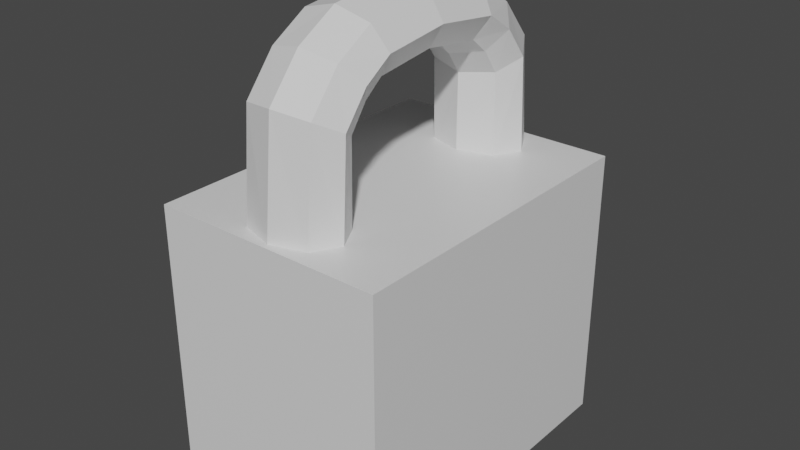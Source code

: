 # Source: simpele_lock.blend  (saved by Blender 2.92.15; exported with 4.5.12 LTS)
import bpy
from mathutils import Matrix  # noqa: F401  (used for matrix-valued properties, if any)

bpy.ops.wm.read_factory_settings(use_empty=True)
scene = bpy.context.scene
scene.name = 'Scene'

# ---- collections
col_collection = bpy.data.collections.new('Collection'); scene.collection.children.link(col_collection)

# ---- materials (node trees are filled in below, after node groups)
mat_material = bpy.data.materials.new('Material')
mat_material.alpha_threshold = 0.0
mat_material.use_transparent_shadow = False
mat_material.line_color = (0.0, 0.0, 0.0, 1.0)

# ---- material node trees
mat_material.use_nodes = True; mat_material.node_tree.nodes.clear()
_N = mat_material.node_tree.nodes; _L = mat_material.node_tree.links
n0 = _N.new('ShaderNodeOutputMaterial'); n0.name = 'Material Output'; n0.location = (300, 300)
n1 = _N.new('ShaderNodeBsdfPrincipled'); n1.name = 'Principled BSDF'; n1.location = (10, 300)
n1.distribution = 'GGX'
n1.subsurface_method = 'BURLEY'
n1.inputs[2].default_value = 0.4
n1.inputs[3].default_value = 1.45
n1.inputs[27].default_value = (0.0, 0.0, 0.0, 1.0)
n1.inputs[28].default_value = 1.0
_L.new(n1.outputs[0], n0.inputs[0])
n0.is_active_output = True

# ---- world
world_world = bpy.data.worlds.new('World'); scene.world = world_world
world_world.use_nodes = True; world_world.node_tree.nodes.clear()
_N = world_world.node_tree.nodes; _L = world_world.node_tree.links
n0 = _N.new('ShaderNodeOutputWorld'); n0.name = 'World Output'; n0.location = (300, 300)
n1 = _N.new('ShaderNodeBackground'); n1.name = 'Background'; n1.location = (10, 300)
n1.inputs[0].default_value = (0.05088, 0.05088, 0.05088, 1.0)
_L.new(n1.outputs[0], n0.inputs[0])
n0.is_active_output = True
world_world.color = (0.05088, 0.05088, 0.05088)
world_world.use_sun_shadow = False
world_world.sun_shadow_jitter_overblur = 0.0

# ---- meshes
me_cylinder_002 = bpy.data.meshes.new('Cylinder.002')
me_cylinder_002.from_pydata([(0.05, 0.07, 0.0), (0.05, -0.07, 0.0), (-0.05, 0.07, 0.0), (-0.05, -0.07, 0.0), (0.05, 0.07, 0.12), (0.05, 0.07, 0.0), (0.05, -0.07, 0.12), (0.05, -0.07, 0.0), (-0.05, 0.07, 0.12), (-0.05, 0.07, 0.0), (-0.05, -0.07, 0.12), (-0.05, -0.07, 0.0)], [], [(2, 0, 1, 3), (4, 8, 10, 6), (7, 6, 10, 11), (11, 10, 8, 9), (5, 4, 6, 7), (9, 8, 4, 5)])
_uv = me_cylinder_002.uv_layers.new(name='UVMap')
_uv.uv.foreach_set('vector', [0.8471, 0.2829, 0.8471, 0.5176, 0.5184, 0.5176, 0.5184, 0.2829, 0.0004015, 0.2821, 0.2351, 0.2821, 0.2351, 0.6107, 0.0004015, 0.6107, 0.8001, 0.0004015, 0.8001, 0.2821, 0.5654, 0.2821, 0.5654, 0.0004015, 0.5646, 0.0004015, 0.5646, 0.2821, 0.2359, 0.2821, 0.2359, 0.0004015, 0.2359, 0.2829, 0.5176, 0.2829, 0.5176, 0.6115, 0.2359, 0.6115, 0.2351, 0.0004015, 0.2351, 0.2821, 0.0004015, 0.2821, 0.0004015, 0.0004015])
me_cylinder_002.materials.append(mat_material)
me_cylinder_002.use_remesh_fix_poles = True
me_cylinder_002.use_remesh_preserve_attributes = False
me_cylinder_002.use_mirror_vertex_groups = False
me_cylinder_002.update()
me_cylinder_003 = bpy.data.meshes.new('Cylinder.003')
me_cylinder_003.from_pydata([(-2.043e-10, 0.045, 0.0128), (-2.043e-10, -0.045, 0.0128), (0.009051, 0.045, 0.009051), (0.009051, -0.045, 0.009051), (0.0128, 0.045, -1.49e-08), (0.0128, -0.045, -1.49e-08), (0.009051, 0.045, -0.009051), (0.009051, -0.045, -0.009051), (-1.323e-09, 0.045, -0.0128), (-1.323e-09, -0.045, -0.0128), (-0.009051, 0.045, -0.009051), (-0.009051, -0.045, -0.009051), (-0.0128, 0.045, -1.49e-08), (-0.0128, -0.045, -1.49e-08), (-0.009051, 0.045, 0.009051), (-0.009051, -0.045, 0.009051)], [], [(0, 1, 3, 2), (2, 3, 5, 4), (4, 5, 7, 6), (6, 7, 9, 8), (8, 9, 11, 10), (10, 11, 13, 12), (11, 9, 15, 13), (12, 13, 15, 14), (14, 15, 1, 0), (8, 10, 12, 14), (9, 7, 1, 15), (3, 1, 7, 5), (6, 8, 14, 0), (0, 2, 4, 6)])
_uv = me_cylinder_003.uv_layers.new(name='UVMap')
_uv.uv.foreach_set('vector', [0.2359, 0.7637, 0.4678, 0.7637, 0.4678, 0.789, 0.2359, 0.789, 0.2359, 0.789, 0.4678, 0.789, 0.4678, 0.8142, 0.2359, 0.8142, 0.2359, 0.6123, 0.4678, 0.6123, 0.4678, 0.6376, 0.2359, 0.6376, 0.2359, 0.6376, 0.4678, 0.6376, 0.4678, 0.6628, 0.2359, 0.6628, 0.2359, 0.6628, 0.4678, 0.6628, 0.4678, 0.688, 0.2359, 0.688, 0.2359, 0.688, 0.4678, 0.688, 0.4678, 0.7133, 0.2359, 0.7133, 0.9088, 0.3007, 0.9088, 0.326, 0.8657, 0.2829, 0.891, 0.2829, 0.2359, 0.7133, 0.4678, 0.7133, 0.4678, 0.7385, 0.2359, 0.7385, 0.2359, 0.7385, 0.4678, 0.7385, 0.4678, 0.7637, 0.2359, 0.7637, 0.8479, 0.3625, 0.8657, 0.3446, 0.891, 0.3446, 0.9088, 0.3625, 0.9088, 0.326, 0.891, 0.3438, 0.8479, 0.3007, 0.8657, 0.2829, 0.8479, 0.326, 0.8479, 0.3007, 0.891, 0.3438, 0.8657, 0.3438, 0.8479, 0.3877, 0.8479, 0.3625, 0.9088, 0.3625, 0.9088, 0.3877, 0.9088, 0.3877, 0.891, 0.4055, 0.8657, 0.4055, 0.8479, 0.3877])
me_cylinder_003.materials.append(mat_material)
me_cylinder_003.use_remesh_fix_poles = True
me_cylinder_003.use_remesh_preserve_attributes = False
me_cylinder_003.use_mirror_vertex_groups = False
me_cylinder_003.update()
me_cylinder_004 = bpy.data.meshes.new('Cylinder.004')
me_cylinder_004.from_pydata([(1.436e-10, 0.045, 0.013), (1.436e-10, -0.045, 0.013), (0.009192, 0.045, 0.009192), (0.009192, -0.045, 0.009192), (0.013, 0.045, 0.0), (0.013, -0.045, 0.0), (0.009192, 0.045, -0.009192), (0.009192, -0.045, -0.009192), (-9.929e-10, 0.045, -0.013), (-9.929e-10, -0.045, -0.013), (-0.009192, 0.045, -0.009192), (-0.009192, -0.045, -0.009192), (-0.013, 0.045, 0.0), (-0.013, -0.045, 0.0), (-0.009192, 0.045, 0.009192), (-0.009192, -0.045, 0.009192)], [], [(0, 1, 3, 2), (2, 3, 5, 4), (4, 5, 7, 6), (6, 7, 9, 8), (8, 9, 11, 10), (10, 11, 13, 12), (11, 9, 15, 13), (12, 13, 15, 14), (14, 15, 1, 0), (8, 10, 12, 14), (9, 7, 1, 15), (3, 1, 7, 5), (6, 8, 14, 0), (0, 2, 4, 6)])
_uv = me_cylinder_004.uv_layers.new(name='UVMap')
_uv.uv.foreach_set('vector', [0.5184, 0.7496, 0.7476, 0.7496, 0.7476, 0.7749, 0.5184, 0.7749, 0.5184, 0.7749, 0.7476, 0.7749, 0.7476, 0.8003, 0.5184, 0.8003, 0.7511, 0.7476, 0.7511, 0.5184, 0.7764, 0.5184, 0.7764, 0.7476, 0.7764, 0.7476, 0.7764, 0.5184, 0.8017, 0.5184, 0.8017, 0.7476, 0.8017, 0.7476, 0.8017, 0.5184, 0.8271, 0.5184, 0.8271, 0.7476, 0.8271, 0.7476, 0.8271, 0.5184, 0.8524, 0.5184, 0.8524, 0.7476, 0.08099, 0.8785, 0.06307, 0.8606, 0.1242, 0.8606, 0.1063, 0.8785, 0.8524, 0.7476, 0.8524, 0.5184, 0.8777, 0.5184, 0.8777, 0.7476, 0.5184, 0.7243, 0.7476, 0.7243, 0.7476, 0.7496, 0.5184, 0.7496, 0.1862, 0.8606, 0.1683, 0.8785, 0.1429, 0.8785, 0.125, 0.8606, 0.06307, 0.8606, 0.06307, 0.8353, 0.1242, 0.8353, 0.1242, 0.8606, 0.1063, 0.8174, 0.1242, 0.8353, 0.06307, 0.8353, 0.08099, 0.8174, 0.1862, 0.8353, 0.1862, 0.8606, 0.125, 0.8606, 0.125, 0.8353, 0.125, 0.8353, 0.1429, 0.8174, 0.1683, 0.8174, 0.1862, 0.8353])
me_cylinder_004.materials.append(mat_material)
me_cylinder_004.use_remesh_fix_poles = True
me_cylinder_004.use_remesh_preserve_attributes = False
me_cylinder_004.use_mirror_vertex_groups = False
me_cylinder_004.update()
me_cylinder_005 = bpy.data.meshes.new('Cylinder.005')
me_cylinder_005.from_pydata([(1.436e-10, 0.045, 0.013), (1.436e-10, -0.045, 0.013), (0.009192, 0.045, 0.009192), (0.009192, -0.045, 0.009192), (0.013, 0.045, 0.0), (0.013, -0.045, -3.725e-09), (0.009192, 0.045, -0.009192), (0.009192, -0.045, -0.009192), (-9.929e-10, 0.045, -0.013), (-9.929e-10, -0.045, -0.013), (-0.009192, 0.045, -0.009192), (-0.009192, -0.045, -0.009192), (-0.013, 0.045, 0.0), (-0.013, -0.045, -3.725e-09), (-0.009192, 0.045, 0.009192), (-0.009192, -0.045, 0.009192)], [], [(0, 1, 3, 2), (2, 3, 5, 4), (4, 5, 7, 6), (6, 7, 9, 8), (8, 9, 11, 10), (10, 11, 13, 12), (11, 9, 15, 13), (12, 13, 15, 14), (14, 15, 1, 0), (8, 10, 12, 14), (9, 7, 1, 15), (3, 1, 7, 5), (6, 8, 14, 0), (0, 2, 4, 6)])
_uv = me_cylinder_005.uv_layers.new(name='UVMap')
_uv.uv.foreach_set('vector', [0.0004015, 0.7653, 0.2322, 0.7653, 0.2322, 0.7909, 0.0004015, 0.7909, 0.0004015, 0.7909, 0.2322, 0.7909, 0.2322, 0.8166, 0.0004015, 0.8166, 0.0004015, 0.6115, 0.2322, 0.6115, 0.2322, 0.6372, 0.0004015, 0.6372, 0.0004015, 0.6372, 0.2322, 0.6372, 0.2322, 0.6628, 0.0004015, 0.6628, 0.0004015, 0.6628, 0.2322, 0.6628, 0.2322, 0.6884, 0.0004015, 0.6884, 0.0004015, 0.6884, 0.2322, 0.6884, 0.2322, 0.7141, 0.0004015, 0.7141, 0.8575, 0.7484, 0.8756, 0.7665, 0.8137, 0.7665, 0.8319, 0.7484, 0.0004015, 0.7141, 0.2322, 0.7141, 0.2322, 0.7397, 0.0004015, 0.7397, 0.0004015, 0.7397, 0.2322, 0.7397, 0.2322, 0.7653, 0.0004015, 0.7653, 0.04415, 0.8792, 0.01852, 0.8792, 0.0004015, 0.8611, 0.0004015, 0.8355, 0.8756, 0.7665, 0.8756, 0.7921, 0.8137, 0.7921, 0.8137, 0.7665, 0.8319, 0.8103, 0.8137, 0.7921, 0.8756, 0.7921, 0.8575, 0.8103, 0.06227, 0.8611, 0.04415, 0.8792, 0.0004015, 0.8355, 0.01852, 0.8174, 0.01852, 0.8174, 0.04415, 0.8174, 0.06227, 0.8355, 0.06227, 0.8611])
me_cylinder_005.materials.append(mat_material)
me_cylinder_005.use_remesh_fix_poles = True
me_cylinder_005.use_remesh_preserve_attributes = False
me_cylinder_005.use_mirror_vertex_groups = False
me_cylinder_005.update()
me_cylinder_006 = bpy.data.meshes.new('Cylinder.006')
me_cylinder_006.from_pydata([(1.436e-10, 0.045, 0.013), (1.436e-10, -0.045, 0.013), (0.009192, 0.045, 0.009192), (0.009192, -0.045, 0.009192), (0.013, 0.045, -1.863e-09), (0.013, -0.045, -1.863e-09), (0.009192, 0.045, -0.009192), (0.009192, -0.045, -0.009192), (-9.929e-10, 0.045, -0.013), (-9.929e-10, -0.045, -0.013), (-0.009192, 0.045, -0.009192), (-0.009192, -0.045, -0.009192), (-0.013, 0.045, -1.863e-09), (-0.013, -0.045, -1.863e-09), (-0.009192, 0.045, 0.009192), (-0.009192, -0.045, 0.009192)], [], [(0, 1, 3, 2), (2, 3, 5, 4), (4, 5, 7, 6), (6, 7, 9, 8), (8, 9, 11, 10), (10, 11, 13, 12), (11, 9, 15, 13), (12, 13, 15, 14), (14, 15, 1, 0), (8, 10, 12, 14), (9, 7, 1, 15), (3, 1, 7, 5), (6, 8, 14, 0), (0, 2, 4, 6)])
_uv = me_cylinder_006.uv_layers.new(name='UVMap')
_uv.uv.foreach_set('vector', [0.5184, 0.6722, 0.7503, 0.6722, 0.7503, 0.6978, 0.5184, 0.6978, 0.5184, 0.6978, 0.7503, 0.6978, 0.7503, 0.7235, 0.5184, 0.7235, 0.5184, 0.5184, 0.7503, 0.5184, 0.7503, 0.5441, 0.5184, 0.5441, 0.5184, 0.5441, 0.7503, 0.5441, 0.7503, 0.5697, 0.5184, 0.5697, 0.5184, 0.5697, 0.7503, 0.5697, 0.7503, 0.5953, 0.5184, 0.5953, 0.5184, 0.5953, 0.7503, 0.5953, 0.7503, 0.621, 0.5184, 0.621, 0.8447, 0.1794, 0.8628, 0.1975, 0.8009, 0.1975, 0.8191, 0.1794, 0.5184, 0.621, 0.7503, 0.621, 0.7503, 0.6466, 0.5184, 0.6466, 0.5184, 0.6466, 0.7503, 0.6466, 0.7503, 0.6722, 0.5184, 0.6722, 0.7948, 0.8103, 0.7692, 0.8103, 0.7511, 0.7921, 0.7511, 0.7665, 0.8628, 0.1975, 0.8628, 0.2231, 0.8009, 0.2231, 0.8009, 0.1975, 0.8191, 0.2412, 0.8009, 0.2231, 0.8628, 0.2231, 0.8447, 0.2412, 0.8129, 0.7921, 0.7948, 0.8103, 0.7511, 0.7665, 0.7692, 0.7484, 0.7692, 0.7484, 0.7948, 0.7484, 0.8129, 0.7665, 0.8129, 0.7921])
me_cylinder_006.materials.append(mat_material)
me_cylinder_006.use_remesh_fix_poles = True
me_cylinder_006.use_remesh_preserve_attributes = False
me_cylinder_006.use_mirror_vertex_groups = False
me_cylinder_006.update()
me_cylinder_008 = bpy.data.meshes.new('Cylinder.008')
me_cylinder_008.from_pydata([(4.657e-10, -0.06822, 0.0), (0.01478, -0.06365, 0.0), (0.02091, -0.05264, 7.451e-09), (0.01478, -0.04162, 7.451e-09), (-1.397e-09, -0.03706, 7.451e-09), (-0.01478, -0.04162, 7.451e-09), (-0.02091, -0.05264, 7.451e-09), (-0.01478, -0.06365, 0.0), (4.657e-10, -0.06364, 0.04976), (0.01478, -0.05975, 0.04761), (0.02091, -0.05034, 0.04242), (0.01478, -0.04093, 0.03724), (-1.397e-09, -0.03703, 0.03509), (-0.01478, -0.04093, 0.03724), (-0.02091, -0.05034, 0.04242), (-0.01478, -0.05975, 0.04761), (3.376e-09, -0.04935, 0.06692), (0.01478, -0.04664, 0.0636), (0.02091, -0.0401, 0.05557), (0.01478, -0.03356, 0.04755), (1.513e-09, -0.03085, 0.04422), (-0.01478, -0.03356, 0.04755), (-0.02091, -0.0401, 0.05557), (-0.01478, -0.04664, 0.0636), (3.376e-09, -0.03166, 0.07726), (0.01478, -0.03064, 0.07324), (0.02091, -0.02819, 0.06352), (0.01478, -0.02574, 0.0538), (1.513e-09, -0.02473, 0.04977), (-0.01478, -0.02574, 0.0538), (-0.02091, -0.02819, 0.06352), (-0.01478, -0.03064, 0.07324), (4.657e-10, 0.06822, -7.451e-09), (0.01478, 0.06365, -7.451e-09), (0.02091, 0.05264, 0.0), (0.01478, 0.04162, 7.451e-09), (-1.397e-09, 0.03706, 7.451e-09), (-0.01478, 0.04162, 7.451e-09), (-0.02091, 0.05264, 0.0), (-0.01478, 0.06365, -7.451e-09), (4.657e-10, 0.06364, 0.04976), (0.01478, 0.05975, 0.04761), (0.02091, 0.05034, 0.04242), (0.01478, 0.04093, 0.03724), (-1.397e-09, 0.03703, 0.03509), (-0.01478, 0.04093, 0.03724), (-0.02091, 0.05034, 0.04242), (-0.01478, 0.05975, 0.04761), (3.376e-09, 0.04935, 0.06692), (0.01478, 0.04664, 0.0636), (0.02091, 0.0401, 0.05557), (0.01478, 0.03356, 0.04755), (1.513e-09, 0.03085, 0.04422), (-0.01478, 0.03356, 0.04755), (-0.02091, 0.0401, 0.05557), (-0.01478, 0.04664, 0.0636), (3.376e-09, 0.03166, 0.07726), (0.01478, 0.03064, 0.07324), (0.02091, 0.02819, 0.06352), (0.01478, 0.02574, 0.0538), (1.513e-09, 0.02473, 0.04977), (-0.01478, 0.02574, 0.0538), (-0.02091, 0.02819, 0.06352), (-0.01478, 0.03064, 0.07324), (2.852e-09, -9.612e-05, 0.08108), (0.01478, -6.796e-05, 0.07695), (0.02091, 4.657e-10, 0.06698), (0.01478, 6.796e-05, 0.05701), (1.048e-09, 9.612e-05, 0.05288), (-0.01478, 6.796e-05, 0.05701), (-0.02091, 4.657e-10, 0.06698), (-0.01478, -6.796e-05, 0.07695)], [], [(3, 11, 10, 2), (4, 12, 11, 3), (5, 13, 12, 4), (6, 14, 13, 5), (7, 15, 14, 6), (0, 8, 15, 7), (4, 3, 6, 5), (9, 17, 16, 8), (12, 20, 19, 11), (2, 10, 9, 1), (8, 16, 23, 15), (10, 18, 17, 9), (14, 15, 23, 22), (13, 21, 20, 12), (11, 19, 18, 10), (14, 22, 21, 13), (19, 20, 28, 27), (17, 18, 26, 25), (22, 23, 31, 30), (20, 21, 29, 28), (18, 19, 27, 26), (16, 17, 25, 24), (23, 16, 24, 31), (21, 22, 30, 29), (1, 9, 8, 0), (25, 65, 64, 24), (35, 34, 42, 43), (36, 35, 43, 44), (37, 36, 44, 45), (38, 37, 45, 46), (39, 38, 46, 47), (32, 39, 47, 40), (36, 37, 38, 35), (41, 40, 48, 49), (44, 43, 51, 52), (34, 33, 41, 42), (40, 47, 55, 48), (42, 41, 49, 50), (46, 54, 55, 47), (45, 44, 52, 53), (43, 42, 50, 51), (46, 45, 53, 54), (51, 59, 60, 52), (49, 57, 58, 50), (54, 62, 63, 55), (52, 60, 61, 53), (50, 58, 59, 51), (48, 56, 57, 49), (55, 63, 56, 48), (53, 61, 62, 54), (62, 61, 69, 70), (63, 62, 70, 71), (60, 68, 69, 61), (59, 58, 66, 67), (56, 63, 71, 64), (60, 59, 67, 68), (58, 57, 65, 66), (57, 56, 64, 65), (33, 32, 40, 41), (24, 64, 71, 31), (26, 66, 65, 25), (27, 67, 66, 26), (31, 71, 70, 30), (30, 70, 69, 29), (29, 69, 68, 28), (28, 68, 67, 27), (35, 38, 39, 34), (32, 33, 34, 39), (3, 2, 7, 6), (0, 7, 2, 1)])
_uv = me_cylinder_008.uv_layers.new(name='UVMap')
_uv.uv.foreach_set('vector', [0.2638, 0.8285, 0.2716, 0.9108, 0.2476, 0.9243, 0.2359, 0.8307, 0.298, 0.8255, 0.3049, 0.9031, 0.2716, 0.9108, 0.2638, 0.8285, 0.3322, 0.8225, 0.3392, 0.9048, 0.3049, 0.9031, 0.298, 0.8255, 0.3601, 0.8197, 0.3651, 0.9138, 0.3392, 0.9048, 0.3322, 0.8225, 0.3879, 0.8169, 0.391, 0.9228, 0.3651, 0.9138, 0.3601, 0.8197, 0.4222, 0.815, 0.4252, 0.9259, 0.391, 0.9228, 0.3879, 0.8169, 0.867, 0.05494, 0.8477, 0.0833, 0.8477, 0.0004015, 0.867, 0.0206, 0.9542, 0.8176, 0.9519, 0.8619, 0.9203, 0.8634, 0.9193, 0.815, 0.797, 0.8385, 0.7993, 0.8641, 0.7633, 0.8689, 0.7621, 0.8398, 0.4845, 0.8163, 0.4845, 0.9106, 0.4591, 0.921, 0.4565, 0.815, 0.9193, 0.815, 0.9203, 0.8634, 0.8887, 0.8631, 0.8845, 0.819, 0.981, 0.8236, 0.9779, 0.8605, 0.9519, 0.8619, 0.9542, 0.8176, 0.858, 0.8263, 0.8845, 0.819, 0.8887, 0.8631, 0.863, 0.8627, 0.8315, 0.8334, 0.8356, 0.8622, 0.7993, 0.8641, 0.797, 0.8385, 0.7621, 0.8398, 0.7633, 0.8689, 0.7362, 0.8746, 0.7346, 0.8375, 0.858, 0.8263, 0.863, 0.8627, 0.8356, 0.8622, 0.8315, 0.8334, 0.7633, 0.8689, 0.7993, 0.8641, 0.8011, 0.8827, 0.7675, 0.8917, 0.9519, 0.8619, 0.9779, 0.8605, 0.981, 0.893, 0.9556, 0.9026, 0.863, 0.8627, 0.8887, 0.8631, 0.8864, 0.9037, 0.8608, 0.8949, 0.7993, 0.8641, 0.8356, 0.8622, 0.8357, 0.8853, 0.8011, 0.8827, 0.7362, 0.8746, 0.7633, 0.8689, 0.7675, 0.8917, 0.7449, 0.906, 0.9203, 0.8634, 0.9519, 0.8619, 0.9556, 0.9026, 0.921, 0.9069, 0.8887, 0.8631, 0.9203, 0.8634, 0.921, 0.9069, 0.8864, 0.9037, 0.8356, 0.8622, 0.863, 0.8627, 0.8608, 0.8949, 0.8357, 0.8853, 0.4565, 0.815, 0.4591, 0.921, 0.4252, 0.9259, 0.4222, 0.815, 0.5112, 0.9959, 0.5115, 0.9276, 0.5456, 0.9267, 0.5453, 0.9972, 0.5132, 0.9123, 0.4853, 0.9102, 0.497, 0.8166, 0.5209, 0.8301, 0.5474, 0.9154, 0.5132, 0.9123, 0.5209, 0.8301, 0.5543, 0.8378, 0.5816, 0.9184, 0.5474, 0.9154, 0.5543, 0.8378, 0.5885, 0.8361, 0.6094, 0.9212, 0.5816, 0.9184, 0.5885, 0.8361, 0.6144, 0.8271, 0.6373, 0.924, 0.6094, 0.9212, 0.6144, 0.8271, 0.6404, 0.8181, 0.6715, 0.9259, 0.6373, 0.924, 0.6404, 0.8181, 0.6745, 0.815, 0.867, 0.124, 0.867, 0.1584, 0.8477, 0.1786, 0.8477, 0.09565, 0.9542, 0.997, 0.9193, 0.9996, 0.9203, 0.9512, 0.9519, 0.9527, 0.797, 0.9761, 0.7621, 0.9748, 0.7633, 0.9457, 0.7993, 0.9505, 0.7338, 0.9245, 0.7059, 0.9259, 0.7084, 0.8199, 0.7338, 0.8303, 0.9193, 0.9996, 0.8845, 0.9956, 0.8887, 0.9515, 0.9203, 0.9512, 0.981, 0.991, 0.9542, 0.997, 0.9519, 0.9527, 0.9779, 0.9541, 0.858, 0.9884, 0.863, 0.952, 0.8887, 0.9515, 0.8845, 0.9956, 0.8315, 0.9812, 0.797, 0.9761, 0.7993, 0.9505, 0.8356, 0.9525, 0.7621, 0.9748, 0.7346, 0.9771, 0.7362, 0.94, 0.7633, 0.9457, 0.858, 0.9884, 0.8315, 0.9812, 0.8356, 0.9525, 0.863, 0.952, 0.7633, 0.9457, 0.7675, 0.9229, 0.8011, 0.9319, 0.7993, 0.9505, 0.9519, 0.9527, 0.9556, 0.912, 0.981, 0.9216, 0.9779, 0.9541, 0.863, 0.952, 0.8608, 0.9197, 0.8864, 0.9109, 0.8887, 0.9515, 0.7993, 0.9505, 0.8011, 0.9319, 0.8357, 0.9293, 0.8356, 0.9525, 0.7362, 0.94, 0.7449, 0.9086, 0.7675, 0.9229, 0.7633, 0.9457, 0.9203, 0.9512, 0.921, 0.9077, 0.9556, 0.912, 0.9519, 0.9527, 0.8887, 0.9515, 0.8864, 0.9109, 0.921, 0.9077, 0.9203, 0.9512, 0.8356, 0.9525, 0.8357, 0.9293, 0.8608, 0.9197, 0.863, 0.952, 0.3559, 0.9303, 0.3818, 0.9329, 0.382, 0.9904, 0.3562, 0.9933, 0.33, 0.9276, 0.3559, 0.9303, 0.3562, 0.9933, 0.3304, 0.9963, 0.4159, 0.934, 0.416, 0.9891, 0.382, 0.9904, 0.3818, 0.9329, 0.45, 0.9328, 0.4759, 0.93, 0.4759, 0.9931, 0.4501, 0.9902, 0.2959, 0.9267, 0.33, 0.9276, 0.3304, 0.9963, 0.2964, 0.9977, 0.4159, 0.934, 0.45, 0.9328, 0.4501, 0.9902, 0.416, 0.9891, 0.2359, 0.931, 0.2619, 0.9281, 0.2623, 0.9967, 0.2365, 0.9941, 0.2619, 0.9281, 0.2959, 0.9267, 0.2964, 0.9977, 0.2623, 0.9967, 0.7059, 0.9259, 0.6715, 0.9259, 0.6745, 0.815, 0.7084, 0.8199, 0.5453, 0.9972, 0.5456, 0.9267, 0.5796, 0.9279, 0.5793, 0.9962, 0.4853, 0.993, 0.4857, 0.93, 0.5115, 0.9276, 0.5112, 0.9959, 0.6993, 0.991, 0.6994, 0.9332, 0.7252, 0.9307, 0.7252, 0.9937, 0.5793, 0.9962, 0.5796, 0.9279, 0.6055, 0.9305, 0.6053, 0.9935, 0.6053, 0.9935, 0.6055, 0.9305, 0.6313, 0.9331, 0.6312, 0.9909, 0.6312, 0.9909, 0.6313, 0.9331, 0.6653, 0.9343, 0.6652, 0.9898, 0.6652, 0.9898, 0.6653, 0.9343, 0.6994, 0.9332, 0.6993, 0.991, 0.8477, 0.09565, 0.8477, 0.1786, 0.8203, 0.1728, 0.8203, 0.08988, 0.8009, 0.1444, 0.8009, 0.1101, 0.8203, 0.08988, 0.8203, 0.1728, 0.8477, 0.0833, 0.8203, 0.08908, 0.8203, 0.006176, 0.8477, 0.0004015, 0.8009, 0.03454, 0.8203, 0.006176, 0.8203, 0.08908, 0.8009, 0.06888])
me_cylinder_008.materials.append(mat_material)
me_cylinder_008.use_remesh_fix_poles = True
me_cylinder_008.use_remesh_preserve_attributes = False
me_cylinder_008.use_mirror_vertex_groups = False
me_cylinder_008.update()

# ---- objects
ob_lock_holder = bpy.data.objects.new('Lock Holder', me_cylinder_002)
ob_first_pin = bpy.data.objects.new('First Pin', me_cylinder_003)
ob_second_pin = bpy.data.objects.new('Second Pin', me_cylinder_004)
ob_third_pin = bpy.data.objects.new('Third Pin', me_cylinder_005)
ob_fourth_pin = bpy.data.objects.new('Fourth Pin', me_cylinder_006)
ob_unlooker = bpy.data.objects.new('Unlooker', me_cylinder_008)

# ---- transforms, parenting, visibility, modifiers, constraints
ob_lock_holder.location = (0.0, 0.0, 0.0)
ob_lock_holder.lineart.crease_threshold = 0.0
ob_first_pin.location = (1.164e-10, 0.03117, 0.101)
ob_first_pin.lineart.crease_threshold = 0.0
ob_second_pin.location = (-2.328e-10, 0.03117, 0.07403)
ob_second_pin.lineart.crease_threshold = 0.0
ob_third_pin.location = (-2.328e-10, 0.03117, 0.04543)
ob_third_pin.lineart.crease_threshold = 0.0
ob_fourth_pin.location = (-2.328e-10, 0.03117, 0.01683)
ob_fourth_pin.lineart.crease_threshold = 0.0
ob_unlooker.location = (0.0006909, 0.0004344, 0.1175)
ob_unlooker.lineart.crease_threshold = 0.0

# ---- collection membership
col_collection.objects.link(ob_lock_holder)
col_collection.objects.link(ob_first_pin)
col_collection.objects.link(ob_second_pin)
col_collection.objects.link(ob_third_pin)
col_collection.objects.link(ob_fourth_pin)
col_collection.objects.link(ob_unlooker)

# ---- scene / render settings (as saved in the file)
scene.frame_start = 1; scene.frame_end = 250; scene.frame_set(1)
scene.render.engine = 'BLENDER_EEVEE_NEXT'
scene.cycles.use_denoising = False
scene.cycles.samples = 128
scene.cycles.sampling_pattern = 'TABULATED_SOBOL'
scene.cycles.use_adaptive_sampling = False
scene.cycles.use_light_tree = False
scene.view_settings.view_transform = 'Filmic'
bpy.context.view_layer.update()

# ---- added for rendering (the .blend has no active camera and no usable light): camera, sun
cam_auto = bpy.data.cameras.new('AutoCamera')
cam_auto.lens = 50.0
cam_auto.sensor_width = 36.0
cam_auto.clip_end = 1000.0
ob_auto_camera = bpy.data.objects.new('AutoCamera', cam_auto)
scene.collection.objects.link(ob_auto_camera)
ob_auto_camera.location = (0.246164, -0.292313, 0.296207)
ob_auto_camera.rotation_euler = (1.09748, -7.21219e-08, 0.694738)
scene.camera = ob_auto_camera
light_auto_sun = bpy.data.lights.new('AutoSun', 'SUN')
light_auto_sun.energy = 3.0
light_auto_sun.angle = 0.0523599
ob_auto_sun = bpy.data.objects.new('AutoSun', light_auto_sun)
scene.collection.objects.link(ob_auto_sun)
ob_auto_sun.rotation_euler = (0.872665, 0.174533, 0.523599)
bpy.context.view_layer.update()
